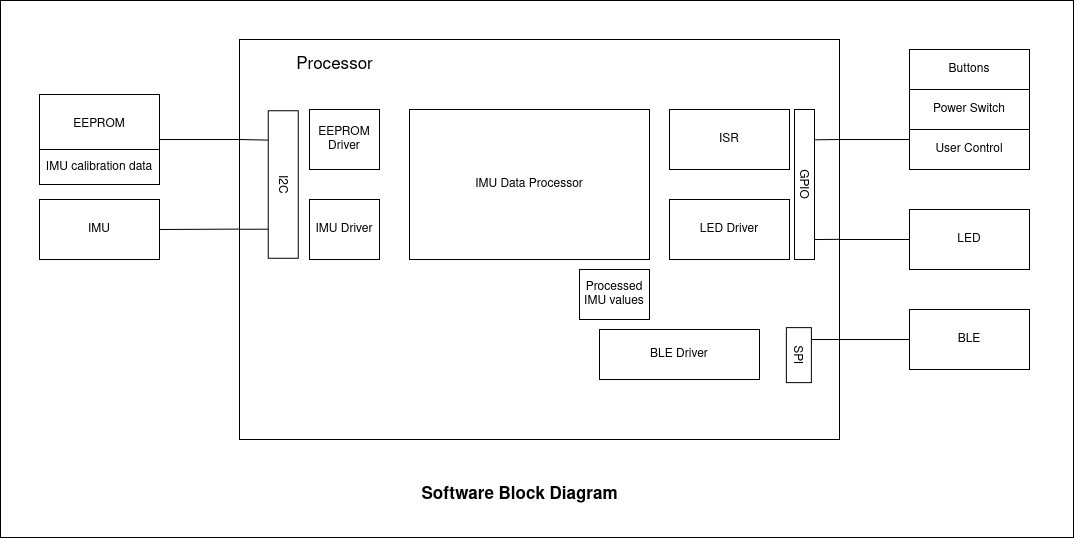

The diagram above was exported from draw.io. Its source (the exported page's mxGraphModel, read from the mxfile embedded in the PNG):
<mxGraphModel dx="1422" dy="790" grid="0" gridSize="10" guides="1" tooltips="1" connect="1" arrows="1" fold="1" page="1" pageScale="1" pageWidth="583" pageHeight="827" math="0" shadow="0">
  <root>
    <mxCell id="0" />
    <mxCell id="1" parent="0" />
    <mxCell id="CeP4Ymy1RvfkTGCSOBEH-1" value="" style="rounded=0;whiteSpace=wrap;html=1;" vertex="1" parent="1">
      <mxGeometry x="81" y="101" width="1073" height="537" as="geometry" />
    </mxCell>
    <mxCell id="23dqCkrYoN5QmsH151ZV-8" value="" style="rounded=0;whiteSpace=wrap;html=1;" parent="1" vertex="1">
      <mxGeometry x="320" y="140" width="600" height="400" as="geometry" />
    </mxCell>
    <mxCell id="23dqCkrYoN5QmsH151ZV-4" value="IMU" style="rounded=0;whiteSpace=wrap;html=1;" parent="1" vertex="1">
      <mxGeometry x="120" y="300" width="120" height="60" as="geometry" />
    </mxCell>
    <mxCell id="23dqCkrYoN5QmsH151ZV-5" value="BLE Driver" style="rounded=0;whiteSpace=wrap;html=1;" parent="1" vertex="1">
      <mxGeometry x="680" y="430" width="160" height="50" as="geometry" />
    </mxCell>
    <mxCell id="23dqCkrYoN5QmsH151ZV-6" value="SPI" style="rounded=0;whiteSpace=wrap;html=1;rotation=90;" parent="1" vertex="1">
      <mxGeometry x="851.88" y="443.13" width="55" height="25" as="geometry" />
    </mxCell>
    <mxCell id="23dqCkrYoN5QmsH151ZV-7" value="EEPROM&lt;br&gt;Driver" style="rounded=0;whiteSpace=wrap;html=1;" parent="1" vertex="1">
      <mxGeometry x="390" y="210" width="70" height="60" as="geometry" />
    </mxCell>
    <mxCell id="23dqCkrYoN5QmsH151ZV-14" value="ISR" style="rounded=0;whiteSpace=wrap;html=1;" parent="1" vertex="1">
      <mxGeometry x="750" y="210" width="120" height="60" as="geometry" />
    </mxCell>
    <mxCell id="23dqCkrYoN5QmsH151ZV-18" value="" style="group" parent="1" vertex="1" connectable="0">
      <mxGeometry x="120" y="195" width="120" height="90" as="geometry" />
    </mxCell>
    <mxCell id="23dqCkrYoN5QmsH151ZV-1" value="EEPROM" style="rounded=0;whiteSpace=wrap;html=1;" parent="23dqCkrYoN5QmsH151ZV-18" vertex="1">
      <mxGeometry width="120" height="60" as="geometry" />
    </mxCell>
    <mxCell id="23dqCkrYoN5QmsH151ZV-2" value="IMU calibration data" style="rounded=0;whiteSpace=wrap;html=1;" parent="23dqCkrYoN5QmsH151ZV-18" vertex="1">
      <mxGeometry y="55" width="120" height="35" as="geometry" />
    </mxCell>
    <mxCell id="23dqCkrYoN5QmsH151ZV-19" value="IMU Driver" style="rounded=0;whiteSpace=wrap;html=1;" parent="1" vertex="1">
      <mxGeometry x="390" y="300" width="70" height="60" as="geometry" />
    </mxCell>
    <mxCell id="23dqCkrYoN5QmsH151ZV-20" value="IMU Data Processor" style="rounded=0;whiteSpace=wrap;html=1;" parent="1" vertex="1">
      <mxGeometry x="490" y="210" width="240" height="150" as="geometry" />
    </mxCell>
    <mxCell id="23dqCkrYoN5QmsH151ZV-22" value="Processed IMU values" style="rounded=0;whiteSpace=wrap;html=1;" parent="1" vertex="1">
      <mxGeometry x="660" y="370" width="70" height="50" as="geometry" />
    </mxCell>
    <mxCell id="23dqCkrYoN5QmsH151ZV-24" value="BLE" style="rounded=0;whiteSpace=wrap;html=1;" parent="1" vertex="1">
      <mxGeometry x="990" y="410" width="120" height="60" as="geometry" />
    </mxCell>
    <mxCell id="23dqCkrYoN5QmsH151ZV-26" value="LED" style="rounded=0;whiteSpace=wrap;html=1;" parent="1" vertex="1">
      <mxGeometry x="990" y="310" width="120" height="60" as="geometry" />
    </mxCell>
    <mxCell id="23dqCkrYoN5QmsH151ZV-31" value="LED Driver" style="rounded=0;whiteSpace=wrap;html=1;" parent="1" vertex="1">
      <mxGeometry x="750" y="300" width="120" height="60" as="geometry" />
    </mxCell>
    <mxCell id="23dqCkrYoN5QmsH151ZV-32" value="GPIO" style="rounded=0;whiteSpace=wrap;html=1;rotation=90;" parent="1" vertex="1">
      <mxGeometry x="810" y="275" width="150" height="20" as="geometry" />
    </mxCell>
    <mxCell id="23dqCkrYoN5QmsH151ZV-35" value="" style="endArrow=none;html=1;rounded=0;exitX=1;exitY=0.25;exitDx=0;exitDy=0;entryX=0;entryY=0.25;entryDx=0;entryDy=0;" parent="1" source="23dqCkrYoN5QmsH151ZV-8" target="23dqCkrYoN5QmsH151ZV-36" edge="1">
      <mxGeometry width="50" height="50" relative="1" as="geometry">
        <mxPoint x="930" y="260" as="sourcePoint" />
        <mxPoint x="970" y="240" as="targetPoint" />
      </mxGeometry>
    </mxCell>
    <mxCell id="23dqCkrYoN5QmsH151ZV-37" value="" style="group" parent="1" vertex="1" connectable="0">
      <mxGeometry x="990" y="150" width="120" height="120" as="geometry" />
    </mxCell>
    <mxCell id="23dqCkrYoN5QmsH151ZV-27" value="" style="group" parent="23dqCkrYoN5QmsH151ZV-37" vertex="1" connectable="0">
      <mxGeometry width="120" height="80" as="geometry" />
    </mxCell>
    <mxCell id="23dqCkrYoN5QmsH151ZV-3" value="Buttons" style="rounded=0;whiteSpace=wrap;html=1;" parent="23dqCkrYoN5QmsH151ZV-27" vertex="1">
      <mxGeometry width="120" height="40" as="geometry" />
    </mxCell>
    <mxCell id="23dqCkrYoN5QmsH151ZV-25" value="Power Switch" style="rounded=0;whiteSpace=wrap;html=1;" parent="23dqCkrYoN5QmsH151ZV-27" vertex="1">
      <mxGeometry y="40" width="120" height="40" as="geometry" />
    </mxCell>
    <mxCell id="23dqCkrYoN5QmsH151ZV-36" value="User Control " style="rounded=0;whiteSpace=wrap;html=1;" parent="23dqCkrYoN5QmsH151ZV-37" vertex="1">
      <mxGeometry y="80" width="120" height="40" as="geometry" />
    </mxCell>
    <mxCell id="23dqCkrYoN5QmsH151ZV-38" value="" style="endArrow=none;html=1;rounded=0;exitX=1;exitY=0.5;exitDx=0;exitDy=0;entryX=0;entryY=0.5;entryDx=0;entryDy=0;" parent="1" source="23dqCkrYoN5QmsH151ZV-8" target="23dqCkrYoN5QmsH151ZV-26" edge="1">
      <mxGeometry width="50" height="50" relative="1" as="geometry">
        <mxPoint x="930" y="350" as="sourcePoint" />
        <mxPoint x="980" y="300" as="targetPoint" />
      </mxGeometry>
    </mxCell>
    <mxCell id="23dqCkrYoN5QmsH151ZV-41" value="I2C" style="rounded=0;whiteSpace=wrap;html=1;rotation=90;" parent="1" vertex="1">
      <mxGeometry x="290" y="270" width="147.5" height="30" as="geometry" />
    </mxCell>
    <mxCell id="23dqCkrYoN5QmsH151ZV-42" value="" style="endArrow=none;html=1;rounded=0;entryX=-0.001;entryY=0.474;entryDx=0;entryDy=0;entryPerimeter=0;exitX=1;exitY=0.5;exitDx=0;exitDy=0;" parent="1" source="23dqCkrYoN5QmsH151ZV-4" target="23dqCkrYoN5QmsH151ZV-8" edge="1">
      <mxGeometry width="50" height="50" relative="1" as="geometry">
        <mxPoint x="240" y="325" as="sourcePoint" />
        <mxPoint x="290" y="275" as="targetPoint" />
      </mxGeometry>
    </mxCell>
    <mxCell id="23dqCkrYoN5QmsH151ZV-43" value="" style="endArrow=none;html=1;rounded=0;entryX=0;entryY=0.25;entryDx=0;entryDy=0;exitX=1;exitY=0.75;exitDx=0;exitDy=0;" parent="1" source="23dqCkrYoN5QmsH151ZV-1" target="23dqCkrYoN5QmsH151ZV-8" edge="1">
      <mxGeometry width="50" height="50" relative="1" as="geometry">
        <mxPoint x="240" y="235" as="sourcePoint" />
        <mxPoint x="290" y="185" as="targetPoint" />
      </mxGeometry>
    </mxCell>
    <mxCell id="23dqCkrYoN5QmsH151ZV-44" value="" style="endArrow=none;html=1;rounded=0;exitX=1;exitY=0.75;exitDx=0;exitDy=0;entryX=0;entryY=0.5;entryDx=0;entryDy=0;" parent="1" source="23dqCkrYoN5QmsH151ZV-8" target="23dqCkrYoN5QmsH151ZV-24" edge="1">
      <mxGeometry width="50" height="50" relative="1" as="geometry">
        <mxPoint x="930" y="450" as="sourcePoint" />
        <mxPoint x="990" y="460" as="targetPoint" />
      </mxGeometry>
    </mxCell>
    <mxCell id="23dqCkrYoN5QmsH151ZV-49" value="" style="endArrow=none;html=1;rounded=0;entryX=0.199;entryY=1.014;entryDx=0;entryDy=0;entryPerimeter=0;" parent="1" target="23dqCkrYoN5QmsH151ZV-41" edge="1">
      <mxGeometry width="50" height="50" relative="1" as="geometry">
        <mxPoint x="320" y="240" as="sourcePoint" />
        <mxPoint x="342.25" y="239.5" as="targetPoint" />
      </mxGeometry>
    </mxCell>
    <mxCell id="23dqCkrYoN5QmsH151ZV-50" value="" style="endArrow=none;html=1;rounded=0;entryX=0.803;entryY=1.003;entryDx=0;entryDy=0;entryPerimeter=0;" parent="1" target="23dqCkrYoN5QmsH151ZV-41" edge="1">
      <mxGeometry width="50" height="50" relative="1" as="geometry">
        <mxPoint x="320" y="329.75" as="sourcePoint" />
        <mxPoint x="342.25" y="329.75" as="targetPoint" />
        <Array as="points" />
      </mxGeometry>
    </mxCell>
    <mxCell id="23dqCkrYoN5QmsH151ZV-51" value="" style="endArrow=none;html=1;rounded=0;entryX=1;entryY=0.25;entryDx=0;entryDy=0;exitX=0.202;exitY=-0.033;exitDx=0;exitDy=0;exitPerimeter=0;" parent="1" source="23dqCkrYoN5QmsH151ZV-32" target="23dqCkrYoN5QmsH151ZV-8" edge="1">
      <mxGeometry width="50" height="50" relative="1" as="geometry">
        <mxPoint x="900" y="245" as="sourcePoint" />
        <mxPoint x="950" y="195" as="targetPoint" />
      </mxGeometry>
    </mxCell>
    <mxCell id="23dqCkrYoN5QmsH151ZV-52" value="" style="endArrow=none;html=1;rounded=0;entryX=1;entryY=0.25;entryDx=0;entryDy=0;exitX=0.867;exitY=0;exitDx=0;exitDy=0;exitPerimeter=0;" parent="1" source="23dqCkrYoN5QmsH151ZV-32" edge="1">
      <mxGeometry width="50" height="50" relative="1" as="geometry">
        <mxPoint x="895.6599999999999" y="340.13000000000005" as="sourcePoint" />
        <mxPoint x="920" y="339.83" as="targetPoint" />
      </mxGeometry>
    </mxCell>
    <mxCell id="23dqCkrYoN5QmsH151ZV-53" value="" style="endArrow=none;html=1;rounded=0;entryX=1;entryY=0.75;entryDx=0;entryDy=0;exitX=0.216;exitY=-0.015;exitDx=0;exitDy=0;exitPerimeter=0;" parent="1" source="23dqCkrYoN5QmsH151ZV-6" target="23dqCkrYoN5QmsH151ZV-8" edge="1">
      <mxGeometry width="50" height="50" relative="1" as="geometry">
        <mxPoint x="900" y="443.13" as="sourcePoint" />
        <mxPoint x="950" y="393.13" as="targetPoint" />
      </mxGeometry>
    </mxCell>
    <mxCell id="23dqCkrYoN5QmsH151ZV-54" value="&lt;b&gt;&lt;font style=&quot;font-size: 17px&quot;&gt;Software Block Diagram &lt;br&gt;&lt;/font&gt;&lt;/b&gt;" style="text;html=1;resizable=0;autosize=1;align=center;verticalAlign=middle;points=[];fillColor=none;strokeColor=none;rounded=0;" parent="1" vertex="1">
      <mxGeometry x="495" y="585" width="210" height="20" as="geometry" />
    </mxCell>
    <mxCell id="23dqCkrYoN5QmsH151ZV-55" value="Processor" style="text;html=1;resizable=0;autosize=1;align=center;verticalAlign=middle;points=[];fillColor=none;strokeColor=none;rounded=0;fontSize=17;" parent="1" vertex="1">
      <mxGeometry x="370" y="150" width="90" height="30" as="geometry" />
    </mxCell>
  </root>
</mxGraphModel>